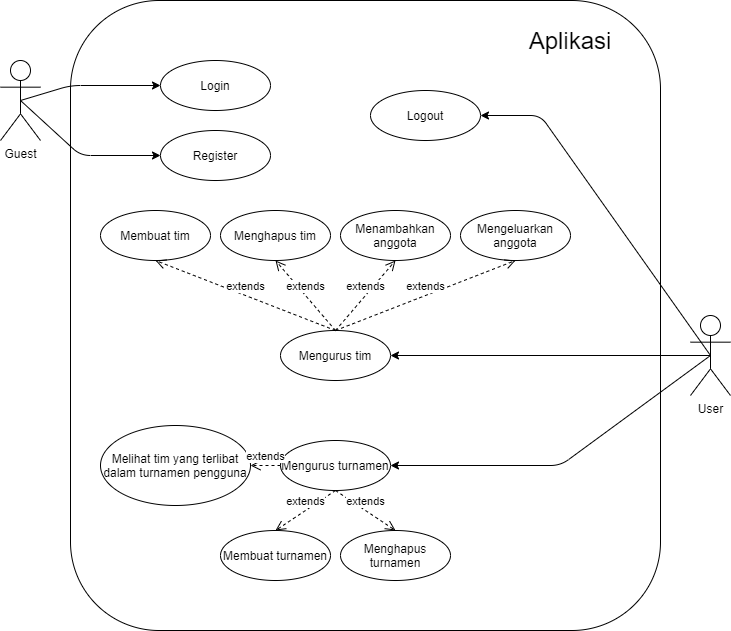

The diagram above was exported from draw.io. Its source (the exported page's mxGraphModel, read from the mxfile embedded in the PNG):
<mxGraphModel dx="868" dy="433" grid="1" gridSize="10" guides="1" tooltips="1" connect="1" arrows="1" fold="1" page="1" pageScale="1" pageWidth="850" pageHeight="1100" math="0" shadow="0">
  <root>
    <mxCell id="0" />
    <mxCell id="1" parent="0" />
    <mxCell id="s5I3xgDbQl4gyLsIgr7T-47" value="" style="rounded=1;whiteSpace=wrap;html=1;" parent="1" vertex="1">
      <mxGeometry x="100" y="290" width="590" height="630" as="geometry" />
    </mxCell>
    <mxCell id="s5I3xgDbQl4gyLsIgr7T-1" value="Guest" style="shape=umlActor;verticalLabelPosition=bottom;labelBackgroundColor=#ffffff;verticalAlign=top;html=1;outlineConnect=0;" parent="1" vertex="1">
      <mxGeometry x="30" y="350" width="40" height="80" as="geometry" />
    </mxCell>
    <mxCell id="s5I3xgDbQl4gyLsIgr7T-4" value="User" style="shape=umlActor;verticalLabelPosition=bottom;labelBackgroundColor=#ffffff;verticalAlign=top;html=1;outlineConnect=0;" parent="1" vertex="1">
      <mxGeometry x="720" y="605" width="40" height="80" as="geometry" />
    </mxCell>
    <mxCell id="s5I3xgDbQl4gyLsIgr7T-8" value="Login" style="ellipse;whiteSpace=wrap;html=1;" parent="1" vertex="1">
      <mxGeometry x="190" y="350" width="110" height="50" as="geometry" />
    </mxCell>
    <mxCell id="s5I3xgDbQl4gyLsIgr7T-9" value="Register" style="ellipse;whiteSpace=wrap;html=1;" parent="1" vertex="1">
      <mxGeometry x="190" y="420" width="110" height="50" as="geometry" />
    </mxCell>
    <mxCell id="s5I3xgDbQl4gyLsIgr7T-10" value="" style="endArrow=classic;html=1;exitX=0.5;exitY=0.5;exitDx=0;exitDy=0;exitPerimeter=0;entryX=0;entryY=0.5;entryDx=0;entryDy=0;" parent="1" source="s5I3xgDbQl4gyLsIgr7T-1" target="s5I3xgDbQl4gyLsIgr7T-8" edge="1">
      <mxGeometry width="50" height="50" relative="1" as="geometry">
        <mxPoint x="110" y="420" as="sourcePoint" />
        <mxPoint x="160" y="370" as="targetPoint" />
        <Array as="points">
          <mxPoint x="100" y="375" />
        </Array>
      </mxGeometry>
    </mxCell>
    <mxCell id="s5I3xgDbQl4gyLsIgr7T-11" value="" style="endArrow=classic;html=1;exitX=0.5;exitY=0.5;exitDx=0;exitDy=0;exitPerimeter=0;entryX=0;entryY=0.5;entryDx=0;entryDy=0;" parent="1" source="s5I3xgDbQl4gyLsIgr7T-1" target="s5I3xgDbQl4gyLsIgr7T-9" edge="1">
      <mxGeometry width="50" height="50" relative="1" as="geometry">
        <mxPoint x="120" y="450" as="sourcePoint" />
        <mxPoint x="170" y="400" as="targetPoint" />
        <Array as="points">
          <mxPoint x="110" y="445" />
        </Array>
      </mxGeometry>
    </mxCell>
    <mxCell id="s5I3xgDbQl4gyLsIgr7T-13" value="Mengurus tim" style="ellipse;whiteSpace=wrap;html=1;" parent="1" vertex="1">
      <mxGeometry x="310" y="620" width="110" height="50" as="geometry" />
    </mxCell>
    <mxCell id="s5I3xgDbQl4gyLsIgr7T-14" value="Mengurus turnamen" style="ellipse;whiteSpace=wrap;html=1;" parent="1" vertex="1">
      <mxGeometry x="310" y="730" width="110" height="50" as="geometry" />
    </mxCell>
    <mxCell id="s5I3xgDbQl4gyLsIgr7T-15" value="Logout" style="ellipse;whiteSpace=wrap;html=1;" parent="1" vertex="1">
      <mxGeometry x="400" y="380" width="110" height="50" as="geometry" />
    </mxCell>
    <mxCell id="s5I3xgDbQl4gyLsIgr7T-16" value="" style="endArrow=classic;html=1;exitX=0.5;exitY=0.5;exitDx=0;exitDy=0;exitPerimeter=0;entryX=1;entryY=0.5;entryDx=0;entryDy=0;" parent="1" source="s5I3xgDbQl4gyLsIgr7T-4" target="s5I3xgDbQl4gyLsIgr7T-13" edge="1">
      <mxGeometry width="50" height="50" relative="1" as="geometry">
        <mxPoint x="660" y="710" as="sourcePoint" />
        <mxPoint x="710" y="660" as="targetPoint" />
        <Array as="points" />
      </mxGeometry>
    </mxCell>
    <mxCell id="s5I3xgDbQl4gyLsIgr7T-17" value="" style="endArrow=classic;html=1;exitX=0.5;exitY=0.5;exitDx=0;exitDy=0;exitPerimeter=0;entryX=1;entryY=0.5;entryDx=0;entryDy=0;" parent="1" source="s5I3xgDbQl4gyLsIgr7T-4" target="s5I3xgDbQl4gyLsIgr7T-14" edge="1">
      <mxGeometry width="50" height="50" relative="1" as="geometry">
        <mxPoint x="680" y="790" as="sourcePoint" />
        <mxPoint x="730" y="740" as="targetPoint" />
        <Array as="points">
          <mxPoint x="590" y="755" />
        </Array>
      </mxGeometry>
    </mxCell>
    <mxCell id="s5I3xgDbQl4gyLsIgr7T-18" value="" style="endArrow=classic;html=1;entryX=1;entryY=0.5;entryDx=0;entryDy=0;exitX=0.5;exitY=0.5;exitDx=0;exitDy=0;exitPerimeter=0;" parent="1" source="s5I3xgDbQl4gyLsIgr7T-4" target="s5I3xgDbQl4gyLsIgr7T-15" edge="1">
      <mxGeometry width="50" height="50" relative="1" as="geometry">
        <mxPoint x="830" y="310" as="sourcePoint" />
        <mxPoint x="750" y="370" as="targetPoint" />
        <Array as="points">
          <mxPoint x="570" y="405" />
        </Array>
      </mxGeometry>
    </mxCell>
    <mxCell id="s5I3xgDbQl4gyLsIgr7T-20" value="Menambahkan anggota" style="ellipse;whiteSpace=wrap;html=1;" parent="1" vertex="1">
      <mxGeometry x="370" y="500" width="110" height="50" as="geometry" />
    </mxCell>
    <mxCell id="s5I3xgDbQl4gyLsIgr7T-21" value="Menghapus tim" style="ellipse;whiteSpace=wrap;html=1;" parent="1" vertex="1">
      <mxGeometry x="250" y="500" width="110" height="50" as="geometry" />
    </mxCell>
    <mxCell id="s5I3xgDbQl4gyLsIgr7T-22" value="Membuat tim" style="ellipse;whiteSpace=wrap;html=1;" parent="1" vertex="1">
      <mxGeometry x="130" y="500" width="110" height="50" as="geometry" />
    </mxCell>
    <mxCell id="s5I3xgDbQl4gyLsIgr7T-23" value="Mengeluarkan anggota" style="ellipse;whiteSpace=wrap;html=1;" parent="1" vertex="1">
      <mxGeometry x="490" y="500" width="110" height="50" as="geometry" />
    </mxCell>
    <mxCell id="s5I3xgDbQl4gyLsIgr7T-24" value="Membuat turnamen" style="ellipse;whiteSpace=wrap;html=1;" parent="1" vertex="1">
      <mxGeometry x="250" y="820" width="110" height="50" as="geometry" />
    </mxCell>
    <mxCell id="s5I3xgDbQl4gyLsIgr7T-25" value="Menghapus turnamen" style="ellipse;whiteSpace=wrap;html=1;" parent="1" vertex="1">
      <mxGeometry x="370" y="820" width="110" height="50" as="geometry" />
    </mxCell>
    <mxCell id="s5I3xgDbQl4gyLsIgr7T-40" value="extends" style="html=1;verticalAlign=bottom;endArrow=open;dashed=1;endSize=8;exitX=0.5;exitY=0;exitDx=0;exitDy=0;entryX=0.5;entryY=1;entryDx=0;entryDy=0;" parent="1" source="s5I3xgDbQl4gyLsIgr7T-13" target="s5I3xgDbQl4gyLsIgr7T-22" edge="1">
      <mxGeometry relative="1" as="geometry">
        <mxPoint x="320" y="580" as="sourcePoint" />
        <mxPoint x="240" y="580" as="targetPoint" />
      </mxGeometry>
    </mxCell>
    <mxCell id="s5I3xgDbQl4gyLsIgr7T-41" value="extends" style="html=1;verticalAlign=bottom;endArrow=open;dashed=1;endSize=8;exitX=0.5;exitY=0;exitDx=0;exitDy=0;entryX=0.5;entryY=1;entryDx=0;entryDy=0;" parent="1" source="s5I3xgDbQl4gyLsIgr7T-13" target="s5I3xgDbQl4gyLsIgr7T-21" edge="1">
      <mxGeometry relative="1" as="geometry">
        <mxPoint x="375" y="629.9999999999999" as="sourcePoint" />
        <mxPoint x="195" y="559.9999999999999" as="targetPoint" />
      </mxGeometry>
    </mxCell>
    <mxCell id="s5I3xgDbQl4gyLsIgr7T-42" value="extends" style="html=1;verticalAlign=bottom;endArrow=open;dashed=1;endSize=8;exitX=0.5;exitY=0;exitDx=0;exitDy=0;entryX=0.5;entryY=1;entryDx=0;entryDy=0;" parent="1" source="s5I3xgDbQl4gyLsIgr7T-13" target="s5I3xgDbQl4gyLsIgr7T-20" edge="1">
      <mxGeometry relative="1" as="geometry">
        <mxPoint x="430" y="609.9999999999999" as="sourcePoint" />
        <mxPoint x="370" y="539.9999999999999" as="targetPoint" />
      </mxGeometry>
    </mxCell>
    <mxCell id="s5I3xgDbQl4gyLsIgr7T-43" value="extends" style="html=1;verticalAlign=bottom;endArrow=open;dashed=1;endSize=8;exitX=0.5;exitY=0;exitDx=0;exitDy=0;entryX=0.5;entryY=1;entryDx=0;entryDy=0;" parent="1" source="s5I3xgDbQl4gyLsIgr7T-13" target="s5I3xgDbQl4gyLsIgr7T-23" edge="1">
      <mxGeometry relative="1" as="geometry">
        <mxPoint x="510" y="629.9999999999999" as="sourcePoint" />
        <mxPoint x="450" y="559.9999999999999" as="targetPoint" />
      </mxGeometry>
    </mxCell>
    <mxCell id="s5I3xgDbQl4gyLsIgr7T-44" value="extends" style="html=1;verticalAlign=bottom;endArrow=open;dashed=1;endSize=8;exitX=0.5;exitY=1;exitDx=0;exitDy=0;entryX=0.5;entryY=0;entryDx=0;entryDy=0;" parent="1" source="s5I3xgDbQl4gyLsIgr7T-14" target="s5I3xgDbQl4gyLsIgr7T-24" edge="1">
      <mxGeometry relative="1" as="geometry">
        <mxPoint x="290" y="789.9999999999999" as="sourcePoint" />
        <mxPoint x="230" y="719.9999999999999" as="targetPoint" />
      </mxGeometry>
    </mxCell>
    <mxCell id="s5I3xgDbQl4gyLsIgr7T-45" value="extends" style="html=1;verticalAlign=bottom;endArrow=open;dashed=1;endSize=8;exitX=0.5;exitY=1;exitDx=0;exitDy=0;entryX=0.5;entryY=0;entryDx=0;entryDy=0;" parent="1" source="s5I3xgDbQl4gyLsIgr7T-14" target="s5I3xgDbQl4gyLsIgr7T-25" edge="1">
      <mxGeometry relative="1" as="geometry">
        <mxPoint x="500" y="764.9999999999999" as="sourcePoint" />
        <mxPoint x="440" y="694.9999999999999" as="targetPoint" />
      </mxGeometry>
    </mxCell>
    <mxCell id="s5I3xgDbQl4gyLsIgr7T-49" value="&lt;font style=&quot;font-size: 24px&quot;&gt;Aplikasi&lt;/font&gt;" style="text;html=1;strokeColor=none;fillColor=none;align=center;verticalAlign=middle;whiteSpace=wrap;rounded=0;" parent="1" vertex="1">
      <mxGeometry x="580" y="320" width="40" height="20" as="geometry" />
    </mxCell>
    <mxCell id="kyU4DofIAi8g1AzmtyOe-2" value="Melihat tim yang terlibat dalam turnamen pengguna" style="ellipse;whiteSpace=wrap;html=1;" vertex="1" parent="1">
      <mxGeometry x="130" y="715" width="150" height="80" as="geometry" />
    </mxCell>
    <mxCell id="kyU4DofIAi8g1AzmtyOe-3" value="extends" style="html=1;verticalAlign=bottom;endArrow=open;dashed=1;endSize=8;exitX=0;exitY=0.5;exitDx=0;exitDy=0;entryX=1;entryY=0.5;entryDx=0;entryDy=0;" edge="1" parent="1" source="s5I3xgDbQl4gyLsIgr7T-14" target="kyU4DofIAi8g1AzmtyOe-2">
      <mxGeometry relative="1" as="geometry">
        <mxPoint x="300" y="660" as="sourcePoint" />
        <mxPoint x="240" y="700" as="targetPoint" />
      </mxGeometry>
    </mxCell>
  </root>
</mxGraphModel>